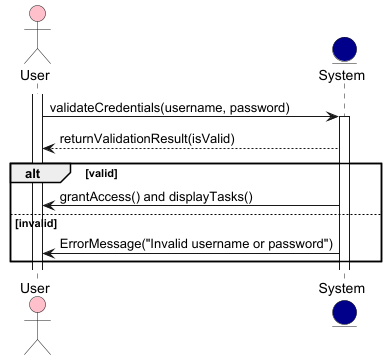

The diagram above was rendered by PlantUML. Its source (embedded in the PNG):
@startuml
'https://plantuml.com/sequence-diagram



actor User #Pink
entity System #darkblue
activate User
User -> System: validateCredentials(username, password)
activate System
System --> User: returnValidationResult(isValid)

alt valid
    System -> User: grantAccess() and displayTasks()
else invalid
    System -> User: ErrorMessage("Invalid username or password")
end
@enduml